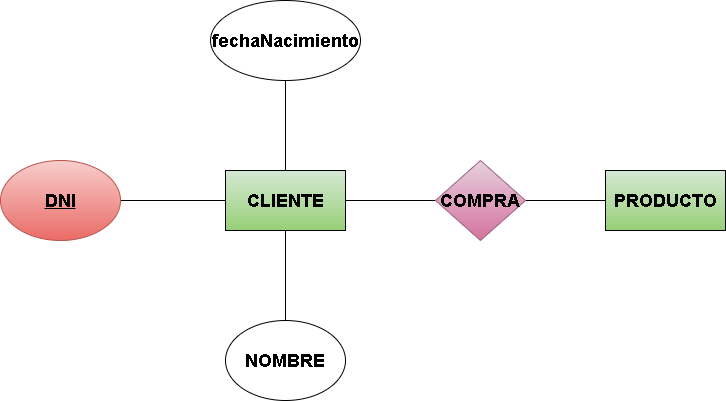

The diagram above was exported from draw.io. Its source (the exported page's mxGraphModel, read from the mxfile embedded in the PNG):
<mxGraphModel dx="913" dy="714" grid="1" gridSize="10" guides="1" tooltips="1" connect="1" arrows="1" fold="1" page="1" pageScale="1" pageWidth="850" pageHeight="1100" math="0" shadow="0">
  <root>
    <mxCell id="0" />
    <mxCell id="1" parent="0" />
    <mxCell id="2" style="edgeStyle=none;html=1;entryX=0;entryY=0.5;entryDx=0;entryDy=0;fontFamily=Helvetica;fontSize=12;fontColor=default;endArrow=none;endFill=0;" edge="1" parent="1" source="5" target="7">
      <mxGeometry relative="1" as="geometry" />
    </mxCell>
    <mxCell id="3" style="edgeStyle=none;html=1;endArrow=none;endFill=0;" edge="1" parent="1" source="5" target="10">
      <mxGeometry relative="1" as="geometry">
        <mxPoint x="345" y="170" as="targetPoint" />
      </mxGeometry>
    </mxCell>
    <mxCell id="4" style="edgeStyle=none;html=1;endArrow=none;endFill=0;" edge="1" parent="1" source="5" target="9">
      <mxGeometry relative="1" as="geometry" />
    </mxCell>
    <mxCell id="13" style="edgeStyle=none;html=1;entryX=1;entryY=0.5;entryDx=0;entryDy=0;endArrow=none;endFill=0;" edge="1" parent="1" source="5" target="12">
      <mxGeometry relative="1" as="geometry" />
    </mxCell>
    <mxCell id="5" value="&lt;span style=&quot;font-size: 18px;&quot;&gt;&lt;b&gt;CLIENTE&lt;/b&gt;&lt;/span&gt;" style="rounded=0;whiteSpace=wrap;html=1;fillColor=#d5e8d4;gradientColor=#97d077;strokeColor=default;" vertex="1" parent="1">
      <mxGeometry x="285" y="250" width="120" height="60" as="geometry" />
    </mxCell>
    <mxCell id="6" style="edgeStyle=none;html=1;fontFamily=Helvetica;fontSize=12;fontColor=default;endArrow=none;endFill=0;" edge="1" parent="1" source="7" target="8">
      <mxGeometry relative="1" as="geometry">
        <mxPoint x="655" y="280" as="targetPoint" />
      </mxGeometry>
    </mxCell>
    <mxCell id="7" value="&lt;span style=&quot;font-size: 18px;&quot;&gt;&lt;b&gt;COMPRA&lt;/b&gt;&lt;/span&gt;" style="rhombus;whiteSpace=wrap;html=1;rounded=0;strokeColor=#996185;align=center;verticalAlign=middle;fontFamily=Helvetica;fontSize=12;fillColor=#e6d0de;gradientColor=#d5739d;" vertex="1" parent="1">
      <mxGeometry x="495" y="240" width="90" height="80" as="geometry" />
    </mxCell>
    <mxCell id="8" value="&lt;span style=&quot;font-size: 18px;&quot;&gt;&lt;b&gt;PRODUCTO&lt;/b&gt;&lt;/span&gt;" style="rounded=0;whiteSpace=wrap;html=1;fillColor=#d5e8d4;gradientColor=#97d077;strokeColor=default;" vertex="1" parent="1">
      <mxGeometry x="665" y="250" width="120" height="60" as="geometry" />
    </mxCell>
    <mxCell id="9" value="&lt;font style=&quot;font-size: 18px;&quot;&gt;&lt;b&gt;NOMBRE&lt;/b&gt;&lt;/font&gt;" style="ellipse;whiteSpace=wrap;html=1;" vertex="1" parent="1">
      <mxGeometry x="285" y="400" width="120" height="80" as="geometry" />
    </mxCell>
    <mxCell id="10" value="&lt;font style=&quot;font-size: 18px;&quot;&gt;&lt;b&gt;fechaNacimiento&lt;/b&gt;&lt;/font&gt;" style="ellipse;whiteSpace=wrap;html=1;" vertex="1" parent="1">
      <mxGeometry x="270" y="80" width="150" height="80" as="geometry" />
    </mxCell>
    <mxCell id="12" value="&lt;font style=&quot;font-size: 18px;&quot;&gt;&lt;b&gt;&lt;u&gt;DNI&lt;/u&gt;&lt;/b&gt;&lt;/font&gt;" style="ellipse;whiteSpace=wrap;html=1;fillColor=#f8cecc;strokeColor=#b85450;gradientColor=#ea6b66;" vertex="1" parent="1">
      <mxGeometry x="60" y="240" width="120" height="80" as="geometry" />
    </mxCell>
  </root>
</mxGraphModel>